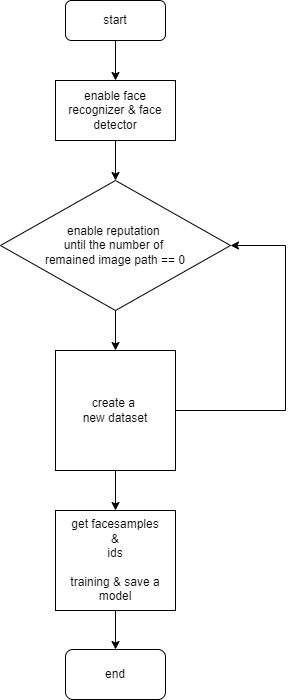

The diagram above was exported from draw.io. Its source (the exported page's mxGraphModel, read from the mxfile embedded in the PNG):
<mxGraphModel dx="782" dy="460" grid="1" gridSize="10" guides="1" tooltips="1" connect="1" arrows="1" fold="1" page="1" pageScale="1" pageWidth="827" pageHeight="1169" math="0" shadow="0">
  <root>
    <mxCell id="0" />
    <mxCell id="1" parent="0" />
    <mxCell id="cJqXxbuhDDhBWHlHZOwa-1" value="start" style="rounded=1;whiteSpace=wrap;html=1;" parent="1" vertex="1">
      <mxGeometry x="350" y="20" width="100" height="40" as="geometry" />
    </mxCell>
    <mxCell id="cJqXxbuhDDhBWHlHZOwa-2" value="" style="endArrow=classic;html=1;rounded=0;exitX=0.5;exitY=1;exitDx=0;exitDy=0;" parent="1" source="cJqXxbuhDDhBWHlHZOwa-1" edge="1">
      <mxGeometry width="50" height="50" relative="1" as="geometry">
        <mxPoint x="320" y="190" as="sourcePoint" />
        <mxPoint x="400" y="100" as="targetPoint" />
      </mxGeometry>
    </mxCell>
    <mxCell id="cJqXxbuhDDhBWHlHZOwa-3" value="enable face recognizer &amp;amp; face detector" style="rounded=0;whiteSpace=wrap;html=1;" parent="1" vertex="1">
      <mxGeometry x="340" y="100" width="120" height="60" as="geometry" />
    </mxCell>
    <mxCell id="cJqXxbuhDDhBWHlHZOwa-4" value="" style="endArrow=classic;html=1;rounded=0;" parent="1" edge="1">
      <mxGeometry width="50" height="50" relative="1" as="geometry">
        <mxPoint x="400" y="160" as="sourcePoint" />
        <mxPoint x="400" y="200" as="targetPoint" />
      </mxGeometry>
    </mxCell>
    <mxCell id="cJqXxbuhDDhBWHlHZOwa-5" value="enable reputation &lt;br&gt;until the number of &lt;br&gt;remained image path == 0" style="rhombus;whiteSpace=wrap;html=1;" parent="1" vertex="1">
      <mxGeometry x="285" y="200" width="230" height="130" as="geometry" />
    </mxCell>
    <mxCell id="cJqXxbuhDDhBWHlHZOwa-6" value="" style="endArrow=classic;html=1;rounded=0;" parent="1" edge="1">
      <mxGeometry width="50" height="50" relative="1" as="geometry">
        <mxPoint x="400" y="330" as="sourcePoint" />
        <mxPoint x="400" y="370" as="targetPoint" />
      </mxGeometry>
    </mxCell>
    <mxCell id="cJqXxbuhDDhBWHlHZOwa-9" value="" style="endArrow=classic;html=1;rounded=0;exitX=1;exitY=0.5;exitDx=0;exitDy=0;" parent="1" source="cJqXxbuhDDhBWHlHZOwa-12" target="cJqXxbuhDDhBWHlHZOwa-5" edge="1">
      <mxGeometry width="50" height="50" relative="1" as="geometry">
        <mxPoint x="491.26" y="472.6" as="sourcePoint" />
        <mxPoint x="580" y="68" as="targetPoint" />
        <Array as="points">
          <mxPoint x="570" y="430" />
          <mxPoint x="570" y="265" />
        </Array>
      </mxGeometry>
    </mxCell>
    <mxCell id="cJqXxbuhDDhBWHlHZOwa-10" value="" style="endArrow=classic;html=1;rounded=0;" parent="1" edge="1">
      <mxGeometry width="50" height="50" relative="1" as="geometry">
        <mxPoint x="400" y="629" as="sourcePoint" />
        <mxPoint x="400" y="669" as="targetPoint" />
      </mxGeometry>
    </mxCell>
    <mxCell id="cJqXxbuhDDhBWHlHZOwa-11" value="end" style="rounded=1;whiteSpace=wrap;html=1;" parent="1" vertex="1">
      <mxGeometry x="350" y="669" width="100" height="50" as="geometry" />
    </mxCell>
    <mxCell id="cJqXxbuhDDhBWHlHZOwa-12" value="create a &lt;br&gt;new dataset" style="rounded=0;whiteSpace=wrap;html=1;" parent="1" vertex="1">
      <mxGeometry x="340" y="370" width="120" height="120" as="geometry" />
    </mxCell>
    <mxCell id="cJqXxbuhDDhBWHlHZOwa-13" value="" style="endArrow=classic;html=1;rounded=0;exitX=0.5;exitY=1;exitDx=0;exitDy=0;" parent="1" source="cJqXxbuhDDhBWHlHZOwa-12" edge="1">
      <mxGeometry width="50" height="50" relative="1" as="geometry">
        <mxPoint x="230" y="440" as="sourcePoint" />
        <mxPoint x="400" y="530" as="targetPoint" />
      </mxGeometry>
    </mxCell>
    <mxCell id="cJqXxbuhDDhBWHlHZOwa-14" value="get facesamples&lt;br&gt;&amp;amp;&lt;br&gt;ids&lt;br&gt;&lt;br&gt;training &amp;amp; save a model" style="rounded=0;whiteSpace=wrap;html=1;" parent="1" vertex="1">
      <mxGeometry x="340" y="530" width="120" height="100" as="geometry" />
    </mxCell>
  </root>
</mxGraphModel>